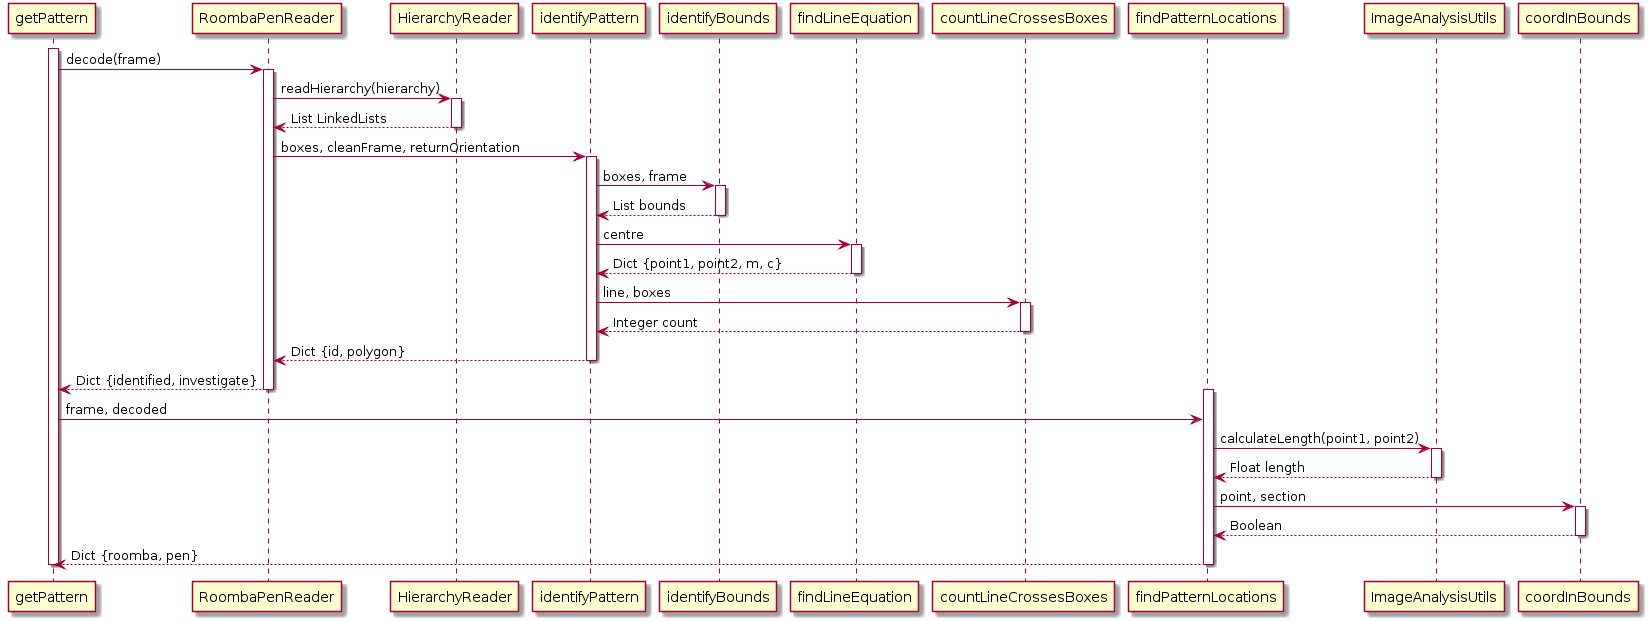

The diagram above was rendered by PlantUML. Its source (embedded in the PNG):
@startuml
activate getPattern
getPattern -> RoombaPenReader++: decode(frame)
RoombaPenReader -> HierarchyReader ++: readHierarchy(hierarchy)
HierarchyReader --> RoombaPenReader: List LinkedLists
deactivate HierarchyReader

RoombaPenReader -> identifyPattern++: boxes, cleanFrame, returnOrientation

identifyPattern -> identifyBounds++: boxes, frame
identifyBounds --> identifyPattern: List bounds
deactivate identifyBounds

identifyPattern -> findLineEquation++: centre
findLineEquation --> identifyPattern: Dict {point1, point2, m, c}
deactivate findLineEquation


identifyPattern -> countLineCrossesBoxes++: line, boxes
countLineCrossesBoxes --> identifyPattern: Integer count
deactivate countLineCrossesBoxes

identifyPattern --> RoombaPenReader: Dict {id, polygon}
deactivate identifyPattern

RoombaPenReader --> getPattern: Dict {identified, investigate}
deactivate RoombaPenReader

activate findPatternLocations
getPattern -> findPatternLocations: frame, decoded
findPatternLocations -> ImageAnalysisUtils ++: calculateLength(point1, point2)
ImageAnalysisUtils --> findPatternLocations: Float length
deactivate ImageAnalysisUtils
findPatternLocations -> coordInBounds++: point, section
coordInBounds --> findPatternLocations: Boolean
deactivate coordInBounds
findPatternLocations --> getPattern: Dict {roomba, pen}
deactivate findPatternLocations
deactivate getPattern
@enduml